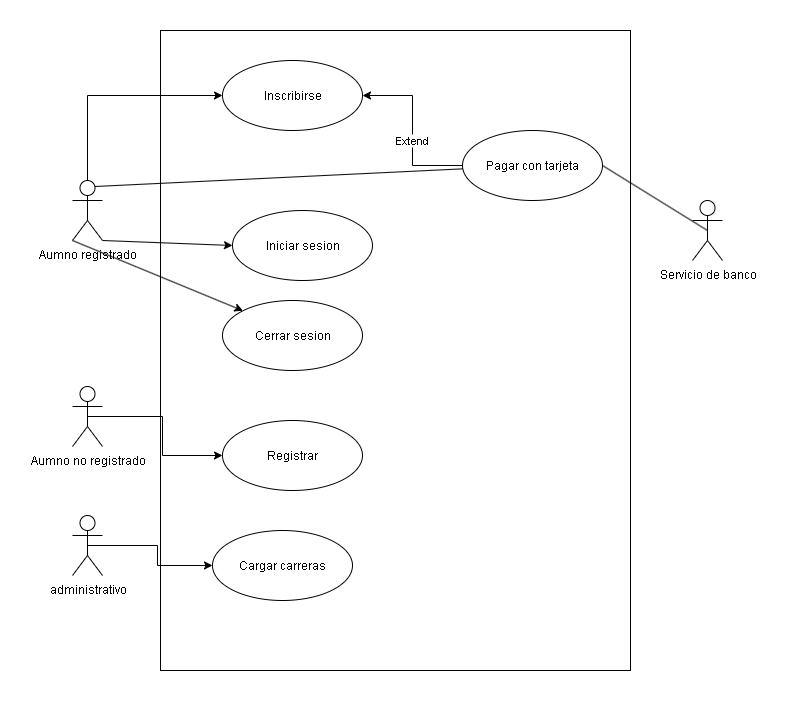

The diagram above was exported from draw.io. Its source (the exported page's mxGraphModel, read from the mxfile embedded in the PNG):
<mxGraphModel dx="1665" dy="2028" grid="1" gridSize="10" guides="1" tooltips="1" connect="1" arrows="1" fold="1" page="1" pageScale="1" pageWidth="827" pageHeight="1169" math="0" shadow="0">
  <root>
    <mxCell id="0" />
    <mxCell id="1" parent="0" />
    <mxCell id="0OqSZep3OSY8aWxq0zp2-3" value="" style="rounded=0;whiteSpace=wrap;html=1;" parent="1" vertex="1">
      <mxGeometry x="178" y="-970" width="470" height="640" as="geometry" />
    </mxCell>
    <mxCell id="0OqSZep3OSY8aWxq0zp2-17" style="rounded=0;orthogonalLoop=1;jettySize=auto;html=1;exitX=0.5;exitY=0;exitDx=0;exitDy=0;exitPerimeter=0;entryX=0;entryY=0.5;entryDx=0;entryDy=0;edgeStyle=orthogonalEdgeStyle;" parent="1" source="0OqSZep3OSY8aWxq0zp2-4" target="0OqSZep3OSY8aWxq0zp2-9" edge="1">
      <mxGeometry relative="1" as="geometry" />
    </mxCell>
    <mxCell id="0OqSZep3OSY8aWxq0zp2-4" value="Aumno registrado" style="shape=umlActor;verticalLabelPosition=bottom;verticalAlign=top;html=1;outlineConnect=0;" parent="1" vertex="1">
      <mxGeometry x="90" y="-820" width="30" height="60" as="geometry" />
    </mxCell>
    <mxCell id="0OqSZep3OSY8aWxq0zp2-22" style="edgeStyle=orthogonalEdgeStyle;rounded=0;orthogonalLoop=1;jettySize=auto;html=1;exitX=0.5;exitY=0.5;exitDx=0;exitDy=0;exitPerimeter=0;entryX=0;entryY=0.5;entryDx=0;entryDy=0;" parent="1" source="0OqSZep3OSY8aWxq0zp2-5" target="0OqSZep3OSY8aWxq0zp2-8" edge="1">
      <mxGeometry relative="1" as="geometry" />
    </mxCell>
    <mxCell id="0OqSZep3OSY8aWxq0zp2-5" value="administrativo" style="shape=umlActor;verticalLabelPosition=bottom;verticalAlign=top;html=1;outlineConnect=0;" parent="1" vertex="1">
      <mxGeometry x="90" y="-485" width="30" height="60" as="geometry" />
    </mxCell>
    <mxCell id="0OqSZep3OSY8aWxq0zp2-7" value="Servicio de banco" style="shape=umlActor;verticalLabelPosition=bottom;verticalAlign=top;html=1;outlineConnect=0;" parent="1" vertex="1">
      <mxGeometry x="710" y="-800" width="30" height="60" as="geometry" />
    </mxCell>
    <mxCell id="0OqSZep3OSY8aWxq0zp2-8" value="Cargar carreras" style="ellipse;whiteSpace=wrap;html=1;" parent="1" vertex="1">
      <mxGeometry x="230" y="-470" width="140" height="70" as="geometry" />
    </mxCell>
    <mxCell id="0OqSZep3OSY8aWxq0zp2-9" value="Inscribirse" style="ellipse;whiteSpace=wrap;html=1;" parent="1" vertex="1">
      <mxGeometry x="240" y="-940" width="140" height="70" as="geometry" />
    </mxCell>
    <mxCell id="0OqSZep3OSY8aWxq0zp2-10" value="Registrar" style="ellipse;whiteSpace=wrap;html=1;" parent="1" vertex="1">
      <mxGeometry x="240" y="-580" width="140" height="70" as="geometry" />
    </mxCell>
    <mxCell id="0OqSZep3OSY8aWxq0zp2-11" value="Iniciar sesion" style="ellipse;whiteSpace=wrap;html=1;" parent="1" vertex="1">
      <mxGeometry x="250" y="-790" width="140" height="70" as="geometry" />
    </mxCell>
    <mxCell id="0OqSZep3OSY8aWxq0zp2-12" value="Cerrar sesion" style="ellipse;whiteSpace=wrap;html=1;" parent="1" vertex="1">
      <mxGeometry x="240" y="-700" width="140" height="70" as="geometry" />
    </mxCell>
    <mxCell id="0OqSZep3OSY8aWxq0zp2-18" style="edgeStyle=orthogonalEdgeStyle;rounded=0;orthogonalLoop=1;jettySize=auto;html=1;exitX=0;exitY=0.5;exitDx=0;exitDy=0;entryX=1;entryY=0.5;entryDx=0;entryDy=0;" parent="1" source="0OqSZep3OSY8aWxq0zp2-13" target="0OqSZep3OSY8aWxq0zp2-9" edge="1">
      <mxGeometry relative="1" as="geometry" />
    </mxCell>
    <mxCell id="0OqSZep3OSY8aWxq0zp2-19" value="Extend" style="edgeLabel;html=1;align=center;verticalAlign=middle;resizable=0;points=[];" parent="0OqSZep3OSY8aWxq0zp2-18" vertex="1" connectable="0">
      <mxGeometry x="-0.1103" y="2" relative="1" as="geometry">
        <mxPoint as="offset" />
      </mxGeometry>
    </mxCell>
    <mxCell id="0OqSZep3OSY8aWxq0zp2-13" value="Pagar con tarjeta" style="ellipse;whiteSpace=wrap;html=1;" parent="1" vertex="1">
      <mxGeometry x="480" y="-870" width="140" height="70" as="geometry" />
    </mxCell>
    <mxCell id="0OqSZep3OSY8aWxq0zp2-21" value="" style="endArrow=none;html=1;rounded=0;fillColor=#FF0A0A;exitX=0.75;exitY=0.1;exitDx=0;exitDy=0;exitPerimeter=0;" parent="1" source="0OqSZep3OSY8aWxq0zp2-4" target="0OqSZep3OSY8aWxq0zp2-13" edge="1">
      <mxGeometry width="50" height="50" relative="1" as="geometry">
        <mxPoint x="150" y="-800" as="sourcePoint" />
        <mxPoint x="160" y="-880" as="targetPoint" />
      </mxGeometry>
    </mxCell>
    <mxCell id="0OqSZep3OSY8aWxq0zp2-23" value="" style="endArrow=none;html=1;rounded=0;exitX=0.5;exitY=0.5;exitDx=0;exitDy=0;exitPerimeter=0;entryX=1;entryY=0.5;entryDx=0;entryDy=0;" parent="1" source="0OqSZep3OSY8aWxq0zp2-7" target="0OqSZep3OSY8aWxq0zp2-13" edge="1">
      <mxGeometry width="50" height="50" relative="1" as="geometry">
        <mxPoint x="620" y="-710" as="sourcePoint" />
        <mxPoint x="670" y="-760" as="targetPoint" />
      </mxGeometry>
    </mxCell>
    <mxCell id="0OqSZep3OSY8aWxq0zp2-29" style="rounded=0;orthogonalLoop=1;jettySize=auto;html=1;exitX=1;exitY=1;exitDx=0;exitDy=0;exitPerimeter=0;entryX=0;entryY=0.5;entryDx=0;entryDy=0;" parent="1" source="0OqSZep3OSY8aWxq0zp2-4" target="0OqSZep3OSY8aWxq0zp2-11" edge="1">
      <mxGeometry relative="1" as="geometry">
        <mxPoint x="45" y="-620" as="sourcePoint" />
      </mxGeometry>
    </mxCell>
    <mxCell id="0OqSZep3OSY8aWxq0zp2-30" style="rounded=0;orthogonalLoop=1;jettySize=auto;html=1;exitX=0;exitY=1;exitDx=0;exitDy=0;exitPerimeter=0;entryX=0;entryY=0;entryDx=0;entryDy=0;" parent="1" target="0OqSZep3OSY8aWxq0zp2-12" edge="1" source="0OqSZep3OSY8aWxq0zp2-4">
      <mxGeometry relative="1" as="geometry">
        <mxPoint x="60" y="-600" as="sourcePoint" />
        <mxPoint x="230.0000000000001" y="-564.9999999999998" as="targetPoint" />
      </mxGeometry>
    </mxCell>
    <mxCell id="EsEp2TU1-iRupRaP53i_-2" style="edgeStyle=orthogonalEdgeStyle;rounded=0;orthogonalLoop=1;jettySize=auto;html=1;exitX=0.5;exitY=0.5;exitDx=0;exitDy=0;exitPerimeter=0;" edge="1" parent="1" source="EsEp2TU1-iRupRaP53i_-1" target="0OqSZep3OSY8aWxq0zp2-10">
      <mxGeometry relative="1" as="geometry" />
    </mxCell>
    <mxCell id="EsEp2TU1-iRupRaP53i_-1" value="Aumno no registrado" style="shape=umlActor;verticalLabelPosition=bottom;verticalAlign=top;html=1;outlineConnect=0;" vertex="1" parent="1">
      <mxGeometry x="90" y="-614" width="30" height="60" as="geometry" />
    </mxCell>
  </root>
</mxGraphModel>